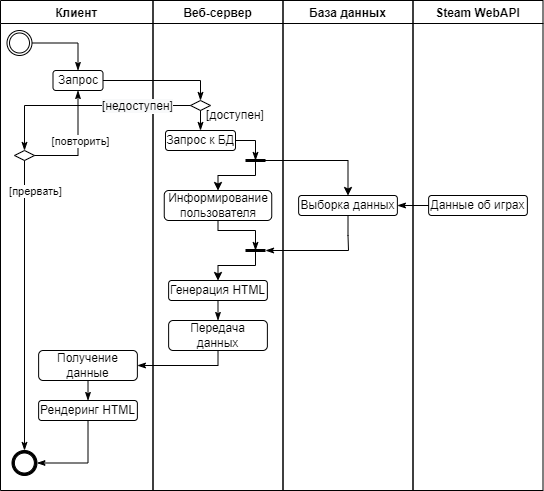

The diagram above was exported from draw.io. Its source (the exported page's mxGraphModel, read from the mxfile embedded in the PNG):
<mxGraphModel dx="710" dy="687" grid="1" gridSize="10" guides="1" tooltips="1" connect="1" arrows="1" fold="1" page="1" pageScale="1" pageWidth="827" pageHeight="1169" math="0" shadow="0">
  <root>
    <mxCell id="0" />
    <mxCell id="1" parent="0" />
    <mxCell id="n4_igCU9vdlLsWlVH0Li-26" value="Клиент" style="swimlane;fillColor=none;" vertex="1" parent="1">
      <mxGeometry x="385" y="320" width="152.5" height="490" as="geometry" />
    </mxCell>
    <mxCell id="n4_igCU9vdlLsWlVH0Li-28" style="edgeStyle=orthogonalEdgeStyle;rounded=0;orthogonalLoop=1;jettySize=auto;html=1;exitX=1;exitY=0.5;exitDx=0;exitDy=0;entryX=0.5;entryY=0;entryDx=0;entryDy=0;startArrow=none;startFill=0;endArrow=classicThin;endFill=1;" edge="1" parent="n4_igCU9vdlLsWlVH0Li-26" source="n4_igCU9vdlLsWlVH0Li-23" target="n4_igCU9vdlLsWlVH0Li-27">
      <mxGeometry relative="1" as="geometry" />
    </mxCell>
    <mxCell id="n4_igCU9vdlLsWlVH0Li-23" value="" style="ellipse;whiteSpace=wrap;html=1;aspect=fixed;fillColor=default;" vertex="1" parent="n4_igCU9vdlLsWlVH0Li-26">
      <mxGeometry x="6.5" y="30" width="25" height="25" as="geometry" />
    </mxCell>
    <mxCell id="n4_igCU9vdlLsWlVH0Li-24" value="" style="ellipse;whiteSpace=wrap;html=1;aspect=fixed;fillColor=default;" vertex="1" parent="n4_igCU9vdlLsWlVH0Li-26">
      <mxGeometry x="9" y="32.5" width="20" height="20" as="geometry" />
    </mxCell>
    <mxCell id="n4_igCU9vdlLsWlVH0Li-27" value="Запрос" style="rounded=1;whiteSpace=wrap;html=1;fillColor=none;" vertex="1" parent="n4_igCU9vdlLsWlVH0Li-26">
      <mxGeometry x="52.5" y="70" width="50" height="20" as="geometry" />
    </mxCell>
    <mxCell id="n4_igCU9vdlLsWlVH0Li-64" style="edgeStyle=orthogonalEdgeStyle;rounded=0;orthogonalLoop=1;jettySize=auto;html=1;exitX=0.5;exitY=1;exitDx=0;exitDy=0;entryX=0.5;entryY=0;entryDx=0;entryDy=0;startArrow=none;startFill=0;endArrow=classicThin;endFill=1;strokeWidth=1;" edge="1" parent="n4_igCU9vdlLsWlVH0Li-26" source="n4_igCU9vdlLsWlVH0Li-61" target="n4_igCU9vdlLsWlVH0Li-63">
      <mxGeometry relative="1" as="geometry" />
    </mxCell>
    <mxCell id="n4_igCU9vdlLsWlVH0Li-61" value="Получение данные" style="rounded=1;whiteSpace=wrap;html=1;fillColor=none;" vertex="1" parent="n4_igCU9vdlLsWlVH0Li-26">
      <mxGeometry x="38.13000000000001" y="350" width="98.75" height="30" as="geometry" />
    </mxCell>
    <mxCell id="n4_igCU9vdlLsWlVH0Li-67" style="edgeStyle=orthogonalEdgeStyle;rounded=0;orthogonalLoop=1;jettySize=auto;html=1;exitX=0.5;exitY=1;exitDx=0;exitDy=0;entryX=1;entryY=0.5;entryDx=0;entryDy=0;startArrow=none;startFill=0;endArrow=classicThin;endFill=1;strokeWidth=1;" edge="1" parent="n4_igCU9vdlLsWlVH0Li-26" source="n4_igCU9vdlLsWlVH0Li-63" target="n4_igCU9vdlLsWlVH0Li-65">
      <mxGeometry relative="1" as="geometry" />
    </mxCell>
    <mxCell id="n4_igCU9vdlLsWlVH0Li-63" value="Рендеринг HTML" style="rounded=1;whiteSpace=wrap;html=1;fillColor=none;" vertex="1" parent="n4_igCU9vdlLsWlVH0Li-26">
      <mxGeometry x="38.129999999999995" y="400" width="98.75" height="20" as="geometry" />
    </mxCell>
    <mxCell id="n4_igCU9vdlLsWlVH0Li-65" value="" style="ellipse;whiteSpace=wrap;html=1;aspect=fixed;fillColor=#000000;" vertex="1" parent="n4_igCU9vdlLsWlVH0Li-26">
      <mxGeometry x="11.499999999999996" y="450" width="25" height="25" as="geometry" />
    </mxCell>
    <mxCell id="n4_igCU9vdlLsWlVH0Li-66" value="" style="ellipse;whiteSpace=wrap;html=1;aspect=fixed;fillColor=default;" vertex="1" parent="n4_igCU9vdlLsWlVH0Li-26">
      <mxGeometry x="13.869999999999997" y="452.5" width="20" height="20" as="geometry" />
    </mxCell>
    <mxCell id="n4_igCU9vdlLsWlVH0Li-72" style="edgeStyle=orthogonalEdgeStyle;rounded=0;orthogonalLoop=1;jettySize=auto;html=1;exitX=1;exitY=0.5;exitDx=0;exitDy=0;entryX=0.5;entryY=1;entryDx=0;entryDy=0;startArrow=none;startFill=0;endArrow=classicThin;endFill=1;strokeWidth=1;" edge="1" parent="n4_igCU9vdlLsWlVH0Li-26" source="n4_igCU9vdlLsWlVH0Li-70" target="n4_igCU9vdlLsWlVH0Li-27">
      <mxGeometry relative="1" as="geometry" />
    </mxCell>
    <mxCell id="n4_igCU9vdlLsWlVH0Li-74" value="[повторить]" style="edgeLabel;html=1;align=center;verticalAlign=middle;resizable=0;points=[];" vertex="1" connectable="0" parent="n4_igCU9vdlLsWlVH0Li-72">
      <mxGeometry x="-0.2752" relative="1" as="geometry">
        <mxPoint x="6" y="-15" as="offset" />
      </mxGeometry>
    </mxCell>
    <mxCell id="n4_igCU9vdlLsWlVH0Li-77" style="edgeStyle=orthogonalEdgeStyle;rounded=0;orthogonalLoop=1;jettySize=auto;html=1;exitX=0.5;exitY=1;exitDx=0;exitDy=0;entryX=0.5;entryY=0;entryDx=0;entryDy=0;startArrow=none;startFill=0;endArrow=classicThin;endFill=1;strokeWidth=1;" edge="1" parent="n4_igCU9vdlLsWlVH0Li-26" source="n4_igCU9vdlLsWlVH0Li-70" target="n4_igCU9vdlLsWlVH0Li-65">
      <mxGeometry relative="1" as="geometry" />
    </mxCell>
    <mxCell id="n4_igCU9vdlLsWlVH0Li-78" value="[прервать]" style="edgeLabel;html=1;align=center;verticalAlign=middle;resizable=0;points=[];" vertex="1" connectable="0" parent="n4_igCU9vdlLsWlVH0Li-77">
      <mxGeometry x="-0.8159" y="2" relative="1" as="geometry">
        <mxPoint x="8" y="3" as="offset" />
      </mxGeometry>
    </mxCell>
    <mxCell id="n4_igCU9vdlLsWlVH0Li-70" value="" style="rhombus;whiteSpace=wrap;html=1;fillColor=none;" vertex="1" parent="n4_igCU9vdlLsWlVH0Li-26">
      <mxGeometry x="14" y="150" width="20" height="10" as="geometry" />
    </mxCell>
    <mxCell id="n4_igCU9vdlLsWlVH0Li-29" value="Веб-сервер" style="swimlane;fillColor=none;" vertex="1" parent="1">
      <mxGeometry x="537.5" y="320" width="130" height="490" as="geometry" />
    </mxCell>
    <mxCell id="n4_igCU9vdlLsWlVH0Li-43" style="edgeStyle=orthogonalEdgeStyle;rounded=0;orthogonalLoop=1;jettySize=auto;html=1;exitX=0.5;exitY=1;exitDx=0;exitDy=0;entryX=0.5;entryY=0;entryDx=0;entryDy=0;startArrow=none;startFill=0;endArrow=classicThin;endFill=1;" edge="1" parent="n4_igCU9vdlLsWlVH0Li-29" source="n4_igCU9vdlLsWlVH0Li-39" target="n4_igCU9vdlLsWlVH0Li-42">
      <mxGeometry relative="1" as="geometry" />
    </mxCell>
    <mxCell id="n4_igCU9vdlLsWlVH0Li-39" value="" style="rhombus;whiteSpace=wrap;html=1;fillColor=none;" vertex="1" parent="n4_igCU9vdlLsWlVH0Li-29">
      <mxGeometry x="37.5" y="100" width="20" height="10" as="geometry" />
    </mxCell>
    <mxCell id="n4_igCU9vdlLsWlVH0Li-42" value="Запрос к БД" style="rounded=1;whiteSpace=wrap;html=1;fillColor=none;" vertex="1" parent="n4_igCU9vdlLsWlVH0Li-29">
      <mxGeometry x="12.5" y="130" width="70" height="20" as="geometry" />
    </mxCell>
    <mxCell id="n4_igCU9vdlLsWlVH0Li-44" value="" style="endArrow=none;html=1;rounded=0;strokeWidth=3;" edge="1" parent="n4_igCU9vdlLsWlVH0Li-29">
      <mxGeometry width="50" height="50" relative="1" as="geometry">
        <mxPoint x="92.5" y="160" as="sourcePoint" />
        <mxPoint x="112.5" y="160" as="targetPoint" />
      </mxGeometry>
    </mxCell>
    <mxCell id="n4_igCU9vdlLsWlVH0Li-46" value="Информирование пользователя" style="rounded=1;whiteSpace=wrap;html=1;fillColor=none;" vertex="1" parent="n4_igCU9vdlLsWlVH0Li-29">
      <mxGeometry x="11.25" y="190" width="107.5" height="30" as="geometry" />
    </mxCell>
    <mxCell id="n4_igCU9vdlLsWlVH0Li-60" style="edgeStyle=orthogonalEdgeStyle;rounded=0;orthogonalLoop=1;jettySize=auto;html=1;exitX=0.5;exitY=1;exitDx=0;exitDy=0;entryX=0.5;entryY=0;entryDx=0;entryDy=0;startArrow=none;startFill=0;endArrow=classicThin;endFill=1;strokeWidth=1;" edge="1" parent="n4_igCU9vdlLsWlVH0Li-29" source="n4_igCU9vdlLsWlVH0Li-57" target="n4_igCU9vdlLsWlVH0Li-59">
      <mxGeometry relative="1" as="geometry" />
    </mxCell>
    <mxCell id="n4_igCU9vdlLsWlVH0Li-57" value="Генерация HTML" style="rounded=1;whiteSpace=wrap;html=1;fillColor=none;" vertex="1" parent="n4_igCU9vdlLsWlVH0Li-29">
      <mxGeometry x="15.620000000000005" y="280" width="98.75" height="20" as="geometry" />
    </mxCell>
    <mxCell id="n4_igCU9vdlLsWlVH0Li-59" value="Передача данных" style="rounded=1;whiteSpace=wrap;html=1;fillColor=none;" vertex="1" parent="n4_igCU9vdlLsWlVH0Li-29">
      <mxGeometry x="15.63" y="320" width="98.75" height="30" as="geometry" />
    </mxCell>
    <mxCell id="n4_igCU9vdlLsWlVH0Li-68" value="[доступен]" style="text;html=1;strokeColor=none;fillColor=none;align=center;verticalAlign=middle;whiteSpace=wrap;rounded=0;" vertex="1" parent="n4_igCU9vdlLsWlVH0Li-29">
      <mxGeometry x="52.5" y="100" width="60" height="30" as="geometry" />
    </mxCell>
    <mxCell id="n4_igCU9vdlLsWlVH0Li-34" value="База данных" style="swimlane;fillColor=none;" vertex="1" parent="1">
      <mxGeometry x="667.5" y="320" width="130" height="490" as="geometry" />
    </mxCell>
    <mxCell id="n4_igCU9vdlLsWlVH0Li-48" value="Выборка данных" style="rounded=1;whiteSpace=wrap;html=1;fillColor=none;" vertex="1" parent="n4_igCU9vdlLsWlVH0Li-34">
      <mxGeometry x="15.629999999999999" y="195" width="98.75" height="20" as="geometry" />
    </mxCell>
    <mxCell id="n4_igCU9vdlLsWlVH0Li-40" style="edgeStyle=orthogonalEdgeStyle;rounded=0;orthogonalLoop=1;jettySize=auto;html=1;exitX=1;exitY=0.5;exitDx=0;exitDy=0;entryX=0.5;entryY=0;entryDx=0;entryDy=0;startArrow=none;startFill=0;endArrow=classicThin;endFill=1;" edge="1" parent="1" source="n4_igCU9vdlLsWlVH0Li-27" target="n4_igCU9vdlLsWlVH0Li-39">
      <mxGeometry relative="1" as="geometry" />
    </mxCell>
    <mxCell id="n4_igCU9vdlLsWlVH0Li-41" value="Steam WebAPI" style="swimlane;fillColor=none;" vertex="1" parent="1">
      <mxGeometry x="797.5" y="320" width="130" height="490" as="geometry" />
    </mxCell>
    <mxCell id="n4_igCU9vdlLsWlVH0Li-49" value="Данные об играх" style="rounded=1;whiteSpace=wrap;html=1;fillColor=none;" vertex="1" parent="n4_igCU9vdlLsWlVH0Li-41">
      <mxGeometry x="15.620000000000005" y="195" width="98.75" height="20" as="geometry" />
    </mxCell>
    <mxCell id="n4_igCU9vdlLsWlVH0Li-45" style="edgeStyle=orthogonalEdgeStyle;rounded=0;orthogonalLoop=1;jettySize=auto;html=1;exitX=1;exitY=0.5;exitDx=0;exitDy=0;startArrow=none;startFill=0;endArrow=classicThin;endFill=1;strokeWidth=1;" edge="1" parent="1" source="n4_igCU9vdlLsWlVH0Li-42">
      <mxGeometry relative="1" as="geometry">
        <mxPoint x="640" y="480" as="targetPoint" />
      </mxGeometry>
    </mxCell>
    <mxCell id="n4_igCU9vdlLsWlVH0Li-47" value="" style="endArrow=classic;html=1;rounded=0;strokeWidth=1;entryX=0.5;entryY=0;entryDx=0;entryDy=0;edgeStyle=orthogonalEdgeStyle;" edge="1" parent="1" target="n4_igCU9vdlLsWlVH0Li-46">
      <mxGeometry width="50" height="50" relative="1" as="geometry">
        <mxPoint x="640" y="480" as="sourcePoint" />
        <mxPoint x="720" y="460" as="targetPoint" />
      </mxGeometry>
    </mxCell>
    <mxCell id="n4_igCU9vdlLsWlVH0Li-52" style="edgeStyle=orthogonalEdgeStyle;rounded=0;orthogonalLoop=1;jettySize=auto;html=1;exitX=0;exitY=0.5;exitDx=0;exitDy=0;entryX=1;entryY=0.5;entryDx=0;entryDy=0;startArrow=none;startFill=0;endArrow=classicThin;endFill=1;strokeWidth=1;" edge="1" parent="1" source="n4_igCU9vdlLsWlVH0Li-49" target="n4_igCU9vdlLsWlVH0Li-48">
      <mxGeometry relative="1" as="geometry" />
    </mxCell>
    <mxCell id="n4_igCU9vdlLsWlVH0Li-53" value="" style="endArrow=classic;html=1;rounded=0;strokeWidth=1;entryX=0.5;entryY=0;entryDx=0;entryDy=0;edgeStyle=orthogonalEdgeStyle;" edge="1" parent="1" target="n4_igCU9vdlLsWlVH0Li-48">
      <mxGeometry width="50" height="50" relative="1" as="geometry">
        <mxPoint x="640" y="480" as="sourcePoint" />
        <mxPoint x="750" y="460" as="targetPoint" />
      </mxGeometry>
    </mxCell>
    <mxCell id="n4_igCU9vdlLsWlVH0Li-54" value="" style="endArrow=none;html=1;rounded=0;strokeWidth=3;" edge="1" parent="1">
      <mxGeometry width="50" height="50" relative="1" as="geometry">
        <mxPoint x="630" y="570" as="sourcePoint" />
        <mxPoint x="650" y="570" as="targetPoint" />
      </mxGeometry>
    </mxCell>
    <mxCell id="n4_igCU9vdlLsWlVH0Li-55" style="edgeStyle=orthogonalEdgeStyle;rounded=0;orthogonalLoop=1;jettySize=auto;html=1;exitX=0.5;exitY=1;exitDx=0;exitDy=0;startArrow=none;startFill=0;endArrow=classicThin;endFill=1;strokeWidth=1;" edge="1" parent="1" source="n4_igCU9vdlLsWlVH0Li-48">
      <mxGeometry relative="1" as="geometry">
        <mxPoint x="650" y="570" as="targetPoint" />
        <Array as="points">
          <mxPoint x="733" y="555" />
          <mxPoint x="733" y="570" />
        </Array>
      </mxGeometry>
    </mxCell>
    <mxCell id="n4_igCU9vdlLsWlVH0Li-56" style="edgeStyle=orthogonalEdgeStyle;rounded=0;orthogonalLoop=1;jettySize=auto;html=1;exitX=0.5;exitY=1;exitDx=0;exitDy=0;startArrow=none;startFill=0;endArrow=classicThin;endFill=1;strokeWidth=1;" edge="1" parent="1" source="n4_igCU9vdlLsWlVH0Li-46">
      <mxGeometry relative="1" as="geometry">
        <mxPoint x="640" y="570" as="targetPoint" />
        <Array as="points">
          <mxPoint x="603" y="550" />
          <mxPoint x="640" y="550" />
        </Array>
      </mxGeometry>
    </mxCell>
    <mxCell id="n4_igCU9vdlLsWlVH0Li-58" value="" style="endArrow=classic;html=1;rounded=0;strokeWidth=1;entryX=0.5;entryY=0;entryDx=0;entryDy=0;edgeStyle=orthogonalEdgeStyle;" edge="1" parent="1" target="n4_igCU9vdlLsWlVH0Li-57">
      <mxGeometry width="50" height="50" relative="1" as="geometry">
        <mxPoint x="640" y="570" as="sourcePoint" />
        <mxPoint x="700" y="460" as="targetPoint" />
      </mxGeometry>
    </mxCell>
    <mxCell id="n4_igCU9vdlLsWlVH0Li-62" style="edgeStyle=orthogonalEdgeStyle;rounded=0;orthogonalLoop=1;jettySize=auto;html=1;exitX=0.5;exitY=1;exitDx=0;exitDy=0;entryX=1;entryY=0.5;entryDx=0;entryDy=0;startArrow=none;startFill=0;endArrow=classicThin;endFill=1;strokeWidth=1;" edge="1" parent="1" source="n4_igCU9vdlLsWlVH0Li-59" target="n4_igCU9vdlLsWlVH0Li-61">
      <mxGeometry relative="1" as="geometry">
        <Array as="points">
          <mxPoint x="602" y="685" />
        </Array>
      </mxGeometry>
    </mxCell>
    <mxCell id="n4_igCU9vdlLsWlVH0Li-71" style="edgeStyle=orthogonalEdgeStyle;rounded=0;orthogonalLoop=1;jettySize=auto;html=1;exitX=0;exitY=0.5;exitDx=0;exitDy=0;entryX=0.5;entryY=0;entryDx=0;entryDy=0;startArrow=none;startFill=0;endArrow=classicThin;endFill=1;strokeWidth=1;" edge="1" parent="1" source="n4_igCU9vdlLsWlVH0Li-39" target="n4_igCU9vdlLsWlVH0Li-70">
      <mxGeometry relative="1" as="geometry">
        <Array as="points">
          <mxPoint x="409" y="425" />
        </Array>
      </mxGeometry>
    </mxCell>
    <mxCell id="n4_igCU9vdlLsWlVH0Li-73" value="&lt;span style=&quot;font-size: 12px ; background-color: rgb(248 , 249 , 250)&quot;&gt;[недоступен]&lt;/span&gt;" style="edgeLabel;html=1;align=center;verticalAlign=middle;resizable=0;points=[];" vertex="1" connectable="0" parent="n4_igCU9vdlLsWlVH0Li-71">
      <mxGeometry x="-0.3465" y="1" relative="1" as="geometry">
        <mxPoint x="15" y="-1" as="offset" />
      </mxGeometry>
    </mxCell>
  </root>
</mxGraphModel>